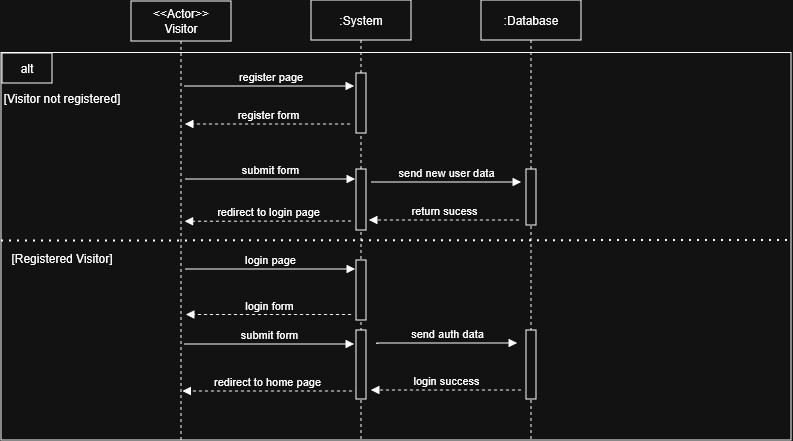

The diagram above was exported from draw.io. Its source (the exported page's mxGraphModel, read from the mxfile embedded in the PNG):
<mxGraphModel dx="1181" dy="635" grid="1" gridSize="10" guides="1" tooltips="1" connect="1" arrows="1" fold="1" page="1" pageScale="1" pageWidth="827" pageHeight="1169" math="0" shadow="0">
  <root>
    <mxCell id="0" />
    <mxCell id="1" parent="0" />
    <mxCell id="bCKHsKFvLTa5REi-kZC2-27" parent="1" style="rounded=0;whiteSpace=wrap;html=1;" value="" vertex="1">
      <mxGeometry height="387.5" width="790" x="10" y="62.5" as="geometry" />
    </mxCell>
    <mxCell id="bCKHsKFvLTa5REi-kZC2-28" parent="1" style="shape=umlLifeline;perimeter=lifelinePerimeter;whiteSpace=wrap;html=1;container=0;dropTarget=0;collapsible=0;recursiveResize=0;outlineConnect=0;portConstraint=eastwest;newEdgeStyle={&quot;edgeStyle&quot;:&quot;elbowEdgeStyle&quot;,&quot;elbow&quot;:&quot;vertical&quot;,&quot;curved&quot;:0,&quot;rounded&quot;:0};" value="&amp;lt;&amp;lt;Actor&amp;gt;&amp;gt;&lt;br&gt;Visitor" vertex="1">
      <mxGeometry height="439" width="100" x="140" y="11" as="geometry" />
    </mxCell>
    <mxCell id="bCKHsKFvLTa5REi-kZC2-29" parent="1" style="shape=umlLifeline;perimeter=lifelinePerimeter;whiteSpace=wrap;html=1;container=0;dropTarget=0;collapsible=0;recursiveResize=0;outlineConnect=0;portConstraint=eastwest;newEdgeStyle={&quot;edgeStyle&quot;:&quot;elbowEdgeStyle&quot;,&quot;elbow&quot;:&quot;vertical&quot;,&quot;curved&quot;:0,&quot;rounded&quot;:0};" value=":System" vertex="1">
      <mxGeometry height="440" width="100" x="320" y="10" as="geometry" />
    </mxCell>
    <mxCell id="bCKHsKFvLTa5REi-kZC2-30" parent="bCKHsKFvLTa5REi-kZC2-29" style="html=1;points=[];perimeter=orthogonalPerimeter;outlineConnect=0;targetShapes=umlLifeline;portConstraint=eastwest;newEdgeStyle={&quot;edgeStyle&quot;:&quot;elbowEdgeStyle&quot;,&quot;elbow&quot;:&quot;vertical&quot;,&quot;curved&quot;:0,&quot;rounded&quot;:0};" value="" vertex="1">
      <mxGeometry height="60" width="10" x="45" y="73" as="geometry" />
    </mxCell>
    <mxCell id="bCKHsKFvLTa5REi-kZC2-47" parent="bCKHsKFvLTa5REi-kZC2-29" style="html=1;points=[];perimeter=orthogonalPerimeter;outlineConnect=0;targetShapes=umlLifeline;portConstraint=eastwest;newEdgeStyle={&quot;edgeStyle&quot;:&quot;elbowEdgeStyle&quot;,&quot;elbow&quot;:&quot;vertical&quot;,&quot;curved&quot;:0,&quot;rounded&quot;:0};" value="" vertex="1">
      <mxGeometry height="60" width="10" x="45" y="260" as="geometry" />
    </mxCell>
    <mxCell id="bCKHsKFvLTa5REi-kZC2-48" edge="1" parent="bCKHsKFvLTa5REi-kZC2-29" style="html=1;verticalAlign=bottom;endArrow=block;edgeStyle=elbowEdgeStyle;elbow=vertical;curved=0;rounded=0;" value="login page">
      <mxGeometry relative="1" as="geometry">
        <Array as="points">
          <mxPoint x="-41" y="269" />
        </Array>
        <mxPoint x="-126" y="269" as="sourcePoint" />
        <mxPoint x="44" y="269" as="targetPoint" />
      </mxGeometry>
    </mxCell>
    <mxCell id="bCKHsKFvLTa5REi-kZC2-49" edge="1" parent="bCKHsKFvLTa5REi-kZC2-29" style="html=1;verticalAlign=bottom;endArrow=block;edgeStyle=elbowEdgeStyle;elbow=vertical;curved=0;rounded=0;dashed=1;" value="login form">
      <mxGeometry relative="1" as="geometry">
        <Array as="points">
          <mxPoint x="-35" y="314.5" />
        </Array>
        <mxPoint x="40" y="314.5" as="sourcePoint" />
        <mxPoint x="-125" y="314.5" as="targetPoint" />
      </mxGeometry>
    </mxCell>
    <mxCell id="bCKHsKFvLTa5REi-kZC2-34" edge="1" parent="1" style="html=1;verticalAlign=bottom;endArrow=block;edgeStyle=elbowEdgeStyle;elbow=vertical;curved=0;rounded=0;" value="&amp;nbsp;register page">
      <mxGeometry relative="1" as="geometry">
        <Array as="points">
          <mxPoint x="278" y="96" />
        </Array>
        <mxPoint x="193" y="96" as="sourcePoint" />
        <mxPoint x="363" y="96" as="targetPoint" />
      </mxGeometry>
    </mxCell>
    <mxCell id="bCKHsKFvLTa5REi-kZC2-35" edge="1" parent="1" style="html=1;verticalAlign=bottom;endArrow=block;edgeStyle=elbowEdgeStyle;elbow=vertical;curved=0;rounded=0;dashed=1;" value="register form">
      <mxGeometry relative="1" as="geometry">
        <Array as="points">
          <mxPoint x="284" y="134" />
        </Array>
        <mxPoint x="359" y="134" as="sourcePoint" />
        <mxPoint x="194" y="134" as="targetPoint" />
      </mxGeometry>
    </mxCell>
    <mxCell id="bCKHsKFvLTa5REi-kZC2-38" parent="1" style="shape=umlLifeline;perimeter=lifelinePerimeter;whiteSpace=wrap;html=1;container=0;dropTarget=0;collapsible=0;recursiveResize=0;outlineConnect=0;portConstraint=eastwest;newEdgeStyle={&quot;edgeStyle&quot;:&quot;elbowEdgeStyle&quot;,&quot;elbow&quot;:&quot;vertical&quot;,&quot;curved&quot;:0,&quot;rounded&quot;:0};" value=":Database" vertex="1">
      <mxGeometry height="440" width="100" x="490" y="10" as="geometry" />
    </mxCell>
    <mxCell id="bCKHsKFvLTa5REi-kZC2-32" parent="bCKHsKFvLTa5REi-kZC2-38" style="html=1;points=[];perimeter=orthogonalPerimeter;outlineConnect=0;targetShapes=umlLifeline;portConstraint=eastwest;newEdgeStyle={&quot;edgeStyle&quot;:&quot;elbowEdgeStyle&quot;,&quot;elbow&quot;:&quot;vertical&quot;,&quot;curved&quot;:0,&quot;rounded&quot;:0};" value="" vertex="1">
      <mxGeometry height="69" width="10" x="-125" y="330" as="geometry" />
    </mxCell>
    <mxCell id="bCKHsKFvLTa5REi-kZC2-40" parent="bCKHsKFvLTa5REi-kZC2-38" style="html=1;points=[];perimeter=orthogonalPerimeter;outlineConnect=0;targetShapes=umlLifeline;portConstraint=eastwest;newEdgeStyle={&quot;edgeStyle&quot;:&quot;elbowEdgeStyle&quot;,&quot;elbow&quot;:&quot;vertical&quot;,&quot;curved&quot;:0,&quot;rounded&quot;:0};" value="" vertex="1">
      <mxGeometry height="69" width="10" x="45" y="330" as="geometry" />
    </mxCell>
    <mxCell id="bCKHsKFvLTa5REi-kZC2-50" edge="1" parent="bCKHsKFvLTa5REi-kZC2-38" style="html=1;verticalAlign=bottom;endArrow=block;edgeStyle=elbowEdgeStyle;elbow=vertical;curved=0;rounded=0;" value="submit form">
      <mxGeometry relative="1" as="geometry">
        <Array as="points">
          <mxPoint x="-212" y="344" />
        </Array>
        <mxPoint x="-297" y="344" as="sourcePoint" />
        <mxPoint x="-127" y="344" as="targetPoint" />
      </mxGeometry>
    </mxCell>
    <mxCell id="bCKHsKFvLTa5REi-kZC2-51" edge="1" parent="bCKHsKFvLTa5REi-kZC2-38" style="html=1;verticalAlign=bottom;endArrow=block;edgeStyle=elbowEdgeStyle;elbow=vertical;curved=0;rounded=0;" value="send auth data">
      <mxGeometry relative="1" x="0.0047" as="geometry">
        <mxPoint as="offset" />
        <Array as="points">
          <mxPoint x="46" y="343" />
        </Array>
        <mxPoint x="-104" y="344" as="sourcePoint" />
        <mxPoint x="36" y="343" as="targetPoint" />
      </mxGeometry>
    </mxCell>
    <mxCell id="bCKHsKFvLTa5REi-kZC2-52" edge="1" parent="bCKHsKFvLTa5REi-kZC2-38" style="html=1;verticalAlign=bottom;endArrow=block;edgeStyle=elbowEdgeStyle;elbow=vertical;curved=0;rounded=0;dashed=1;" value="login success">
      <mxGeometry relative="1" as="geometry">
        <Array as="points">
          <mxPoint x="-20" y="390" />
        </Array>
        <mxPoint x="40" y="390" as="sourcePoint" />
        <mxPoint x="-110" y="390" as="targetPoint" />
      </mxGeometry>
    </mxCell>
    <mxCell id="bCKHsKFvLTa5REi-kZC2-53" edge="1" parent="bCKHsKFvLTa5REi-kZC2-38" style="html=1;verticalAlign=bottom;endArrow=block;edgeStyle=elbowEdgeStyle;elbow=vertical;curved=0;rounded=0;dashed=1;" value="redirect to home page">
      <mxGeometry relative="1" as="geometry">
        <Array as="points">
          <mxPoint x="-189" y="391" />
        </Array>
        <mxPoint x="-129" y="391" as="sourcePoint" />
        <mxPoint x="-298.5" y="391" as="targetPoint" />
      </mxGeometry>
    </mxCell>
    <mxCell id="bCKHsKFvLTa5REi-kZC2-31" parent="bCKHsKFvLTa5REi-kZC2-38" style="html=1;points=[];perimeter=orthogonalPerimeter;outlineConnect=0;targetShapes=umlLifeline;portConstraint=eastwest;newEdgeStyle={&quot;edgeStyle&quot;:&quot;elbowEdgeStyle&quot;,&quot;elbow&quot;:&quot;vertical&quot;,&quot;curved&quot;:0,&quot;rounded&quot;:0};" value="" vertex="1">
      <mxGeometry height="61" width="10" x="-125" y="169" as="geometry" />
    </mxCell>
    <mxCell id="bCKHsKFvLTa5REi-kZC2-36" edge="1" parent="bCKHsKFvLTa5REi-kZC2-38" style="html=1;verticalAlign=bottom;endArrow=block;edgeStyle=elbowEdgeStyle;elbow=vertical;curved=0;rounded=0;" value="submit form">
      <mxGeometry relative="1" as="geometry">
        <Array as="points">
          <mxPoint x="-201" y="179" />
        </Array>
        <mxPoint x="-296" y="179" as="sourcePoint" />
        <mxPoint x="-126" y="179" as="targetPoint" />
      </mxGeometry>
    </mxCell>
    <mxCell id="bCKHsKFvLTa5REi-kZC2-39" parent="bCKHsKFvLTa5REi-kZC2-38" style="html=1;points=[];perimeter=orthogonalPerimeter;outlineConnect=0;targetShapes=umlLifeline;portConstraint=eastwest;newEdgeStyle={&quot;edgeStyle&quot;:&quot;elbowEdgeStyle&quot;,&quot;elbow&quot;:&quot;vertical&quot;,&quot;curved&quot;:0,&quot;rounded&quot;:0};" value="" vertex="1">
      <mxGeometry height="56" width="10" x="45" y="169" as="geometry" />
    </mxCell>
    <mxCell id="bCKHsKFvLTa5REi-kZC2-41" edge="1" parent="bCKHsKFvLTa5REi-kZC2-38" style="html=1;verticalAlign=bottom;endArrow=block;edgeStyle=elbowEdgeStyle;elbow=horizontal;curved=0;rounded=0;" value="send new user data">
      <mxGeometry relative="1" as="geometry">
        <Array as="points">
          <mxPoint x="-25" y="182" />
        </Array>
        <mxPoint x="-110" y="182" as="sourcePoint" />
        <mxPoint x="40" y="182" as="targetPoint" />
      </mxGeometry>
    </mxCell>
    <mxCell id="bCKHsKFvLTa5REi-kZC2-42" edge="1" parent="bCKHsKFvLTa5REi-kZC2-38" style="html=1;verticalAlign=bottom;endArrow=block;edgeStyle=elbowEdgeStyle;elbow=vertical;curved=0;rounded=0;dashed=1;" value="return sucess">
      <mxGeometry relative="1" as="geometry">
        <Array as="points">
          <mxPoint x="-22" y="220" />
        </Array>
        <mxPoint x="38" y="220" as="sourcePoint" />
        <mxPoint x="-112" y="220" as="targetPoint" />
      </mxGeometry>
    </mxCell>
    <mxCell id="bCKHsKFvLTa5REi-kZC2-79" edge="1" parent="bCKHsKFvLTa5REi-kZC2-38" style="html=1;verticalAlign=bottom;endArrow=block;edgeStyle=elbowEdgeStyle;elbow=vertical;curved=0;rounded=0;dashed=1;exitX=0.556;exitY=0.415;exitDx=0;exitDy=0;exitPerimeter=0;" value="redirect to login page">
      <mxGeometry relative="1" x="0.002" as="geometry">
        <mxPoint as="offset" />
        <Array as="points">
          <mxPoint x="-206.27999999999997" y="221.25" />
        </Array>
        <mxPoint x="-130" y="221" as="sourcePoint" />
        <mxPoint x="-296.28" y="221.25" as="targetPoint" />
      </mxGeometry>
    </mxCell>
    <mxCell id="bCKHsKFvLTa5REi-kZC2-43" parent="1" style="rounded=0;whiteSpace=wrap;html=1;" value="alt" vertex="1">
      <mxGeometry height="30" width="50" x="11" y="63" as="geometry" />
    </mxCell>
    <mxCell id="bCKHsKFvLTa5REi-kZC2-44" parent="1" style="text;html=1;align=center;verticalAlign=middle;whiteSpace=wrap;rounded=0;" value="[Visitor not registered]" vertex="1">
      <mxGeometry height="30" width="120" x="11" y="93" as="geometry" />
    </mxCell>
    <mxCell id="bCKHsKFvLTa5REi-kZC2-45" edge="1" parent="1" style="endArrow=none;dashed=1;html=1;dashPattern=1 3;strokeWidth=2;rounded=0;exitX=0.001;exitY=0.389;exitDx=0;exitDy=0;exitPerimeter=0;" value="">
      <mxGeometry height="50" relative="1" width="50" as="geometry">
        <mxPoint x="10.000000000000108" y="250.49" as="sourcePoint" />
        <mxPoint x="799.37" y="250" as="targetPoint" />
      </mxGeometry>
    </mxCell>
    <mxCell id="bCKHsKFvLTa5REi-kZC2-46" parent="1" style="text;html=1;align=center;verticalAlign=middle;whiteSpace=wrap;rounded=0;" value="[Registered Visitor]" vertex="1">
      <mxGeometry height="30" width="120" x="11" y="253" as="geometry" />
    </mxCell>
  </root>
</mxGraphModel>